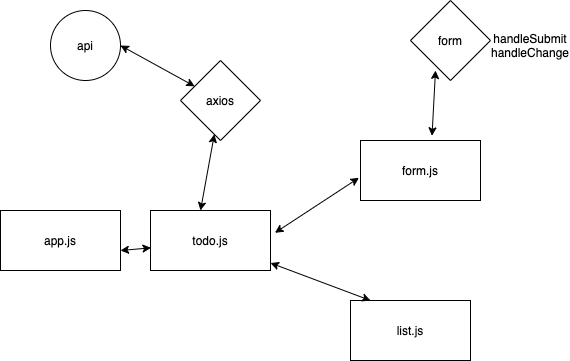

The diagram above was exported from draw.io. Its source (the exported page's mxGraphModel, read from the mxfile embedded in the PNG):
<mxGraphModel dx="528" dy="147" grid="1" gridSize="10" guides="1" tooltips="1" connect="1" arrows="1" fold="1" page="1" pageScale="1" pageWidth="850" pageHeight="1100" math="0" shadow="0">
  <root>
    <mxCell id="0" />
    <mxCell id="1" parent="0" />
    <mxCell id="2" value="app.js" style="rounded=0;whiteSpace=wrap;html=1;" parent="1" vertex="1">
      <mxGeometry x="30" y="210" width="120" height="60" as="geometry" />
    </mxCell>
    <mxCell id="3" value="todo.js" style="rounded=0;whiteSpace=wrap;html=1;" parent="1" vertex="1">
      <mxGeometry x="180" y="210" width="120" height="60" as="geometry" />
    </mxCell>
    <mxCell id="4" value="form.js" style="rounded=0;whiteSpace=wrap;html=1;" parent="1" vertex="1">
      <mxGeometry x="390" y="140" width="120" height="60" as="geometry" />
    </mxCell>
    <mxCell id="5" value="list.js" style="rounded=0;whiteSpace=wrap;html=1;" parent="1" vertex="1">
      <mxGeometry x="380" y="300" width="120" height="60" as="geometry" />
    </mxCell>
    <mxCell id="6" value="axios" style="rhombus;whiteSpace=wrap;html=1;" parent="1" vertex="1">
      <mxGeometry x="210" y="60" width="80" height="80" as="geometry" />
    </mxCell>
    <mxCell id="7" value="form" style="rhombus;whiteSpace=wrap;html=1;" parent="1" vertex="1">
      <mxGeometry x="440" width="80" height="80" as="geometry" />
    </mxCell>
    <mxCell id="8" value="handleSubmit&lt;br&gt;handleChange" style="text;html=1;strokeColor=none;fillColor=none;align=center;verticalAlign=middle;whiteSpace=wrap;rounded=0;" parent="1" vertex="1">
      <mxGeometry x="540" y="35" width="40" height="20" as="geometry" />
    </mxCell>
    <mxCell id="9" value="api" style="ellipse;whiteSpace=wrap;html=1;" parent="1" vertex="1">
      <mxGeometry x="80" y="10" width="70" height="70" as="geometry" />
    </mxCell>
    <mxCell id="15" value="" style="endArrow=classic;startArrow=classic;html=1;exitX=0.596;exitY=-0.078;exitDx=0;exitDy=0;exitPerimeter=0;" parent="1" source="4" edge="1">
      <mxGeometry width="50" height="50" relative="1" as="geometry">
        <mxPoint x="415" y="120" as="sourcePoint" />
        <mxPoint x="465" y="70" as="targetPoint" />
      </mxGeometry>
    </mxCell>
    <mxCell id="16" value="" style="endArrow=classic;startArrow=classic;html=1;" parent="1" target="3" edge="1">
      <mxGeometry width="50" height="50" relative="1" as="geometry">
        <mxPoint x="400" y="300" as="sourcePoint" />
        <mxPoint x="450" y="250" as="targetPoint" />
      </mxGeometry>
    </mxCell>
    <mxCell id="17" value="" style="endArrow=classic;startArrow=classic;html=1;exitX=1.037;exitY=0.372;exitDx=0;exitDy=0;exitPerimeter=0;entryX=-0.013;entryY=0.622;entryDx=0;entryDy=0;entryPerimeter=0;" parent="1" source="3" target="4" edge="1">
      <mxGeometry width="50" height="50" relative="1" as="geometry">
        <mxPoint x="400" y="300" as="sourcePoint" />
        <mxPoint x="450" y="250" as="targetPoint" />
      </mxGeometry>
    </mxCell>
    <mxCell id="18" value="" style="endArrow=classic;startArrow=classic;html=1;" parent="1" target="6" edge="1">
      <mxGeometry width="50" height="50" relative="1" as="geometry">
        <mxPoint x="230" y="210" as="sourcePoint" />
        <mxPoint x="280" y="160" as="targetPoint" />
      </mxGeometry>
    </mxCell>
    <mxCell id="19" value="" style="endArrow=classic;startArrow=classic;html=1;exitX=1;exitY=0.5;exitDx=0;exitDy=0;" parent="1" source="9" target="6" edge="1">
      <mxGeometry width="50" height="50" relative="1" as="geometry">
        <mxPoint x="150" y="75" as="sourcePoint" />
        <mxPoint x="200" y="25" as="targetPoint" />
      </mxGeometry>
    </mxCell>
    <mxCell id="20" value="" style="endArrow=classic;startArrow=classic;html=1;entryX=0.004;entryY=0.622;entryDx=0;entryDy=0;entryPerimeter=0;" parent="1" target="3" edge="1">
      <mxGeometry width="50" height="50" relative="1" as="geometry">
        <mxPoint x="150" y="250" as="sourcePoint" />
        <mxPoint x="200" y="200" as="targetPoint" />
      </mxGeometry>
    </mxCell>
  </root>
</mxGraphModel>